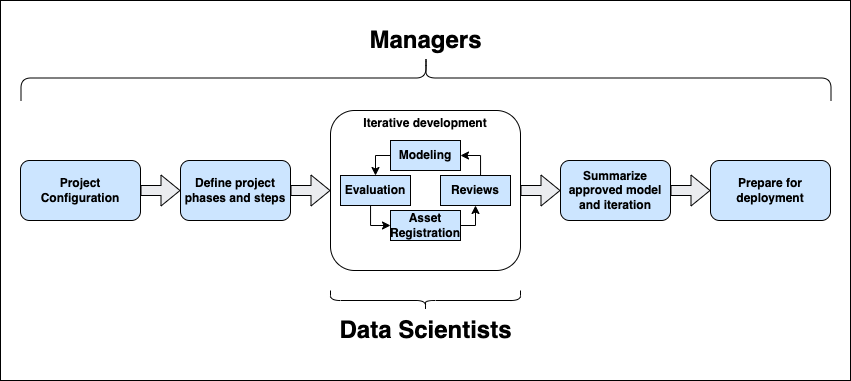

The diagram above was exported from draw.io. Its source (the exported page's mxGraphModel, read from the mxfile embedded in the PNG):
<mxGraphModel dx="1137" dy="617" grid="1" gridSize="10" guides="1" tooltips="1" connect="1" arrows="1" fold="1" page="1" pageScale="1" pageWidth="850" pageHeight="1100" math="0" shadow="0">
  <root>
    <mxCell id="0" />
    <mxCell id="1" parent="0" />
    <mxCell id="2" value="" style="rounded=0;whiteSpace=wrap;html=1;shadow=0;strokeColor=#000000;fontFamily=Helvetica;fontSize=24;fillColor=#FFFFFF;" vertex="1" parent="1">
      <mxGeometry y="80" width="850" height="380" as="geometry" />
    </mxCell>
    <mxCell id="3" value="&lt;b&gt;Project Configuration&lt;/b&gt;" style="rounded=1;whiteSpace=wrap;html=1;fillColor=#CCE5FF;" vertex="1" parent="1">
      <mxGeometry x="20" y="240" width="120" height="60" as="geometry" />
    </mxCell>
    <mxCell id="4" value="&lt;b&gt;Define project phases and steps&lt;/b&gt;" style="rounded=1;whiteSpace=wrap;html=1;fillColor=#CCE5FF;" vertex="1" parent="1">
      <mxGeometry x="180" y="240" width="110" height="60" as="geometry" />
    </mxCell>
    <mxCell id="5" value="" style="rounded=1;whiteSpace=wrap;html=1;fillColor=#FFFFFF;" vertex="1" parent="1">
      <mxGeometry x="330" y="190" width="190" height="160" as="geometry" />
    </mxCell>
    <mxCell id="6" value="&lt;b&gt;Prepare for deployment&lt;/b&gt;" style="rounded=1;whiteSpace=wrap;html=1;fillColor=#CCE5FF;" vertex="1" parent="1">
      <mxGeometry x="710" y="240" width="120" height="60" as="geometry" />
    </mxCell>
    <mxCell id="7" value="" style="edgeStyle=orthogonalEdgeStyle;rounded=0;orthogonalLoop=1;jettySize=auto;html=1;fillColor=#EBECEF;" edge="1" source="8" target="6" parent="1">
      <mxGeometry relative="1" as="geometry" />
    </mxCell>
    <mxCell id="8" value="&lt;b&gt;Summarize approved model and iteration&lt;/b&gt;" style="rounded=1;whiteSpace=wrap;html=1;fillColor=#CCE5FF;" vertex="1" parent="1">
      <mxGeometry x="560" y="240" width="110" height="60" as="geometry" />
    </mxCell>
    <mxCell id="9" value="&lt;b&gt;Iterative development&lt;/b&gt;" style="text;html=1;strokeColor=none;fillColor=none;align=center;verticalAlign=middle;whiteSpace=wrap;rounded=0;" vertex="1" parent="1">
      <mxGeometry x="360" y="188" width="130" height="30" as="geometry" />
    </mxCell>
    <mxCell id="10" value="" style="shape=flexArrow;endArrow=classic;html=1;rounded=0;entryX=0;entryY=0.5;entryDx=0;entryDy=0;exitX=1;exitY=0.5;exitDx=0;exitDy=0;fillColor=#EBECEF;" edge="1" source="3" target="4" parent="1">
      <mxGeometry width="50" height="50" relative="1" as="geometry">
        <mxPoint x="170" y="310" as="sourcePoint" />
        <mxPoint x="220" y="260" as="targetPoint" />
      </mxGeometry>
    </mxCell>
    <mxCell id="11" value="" style="shape=flexArrow;endArrow=classic;html=1;rounded=0;entryX=0;entryY=0.5;entryDx=0;entryDy=0;exitX=1;exitY=0.5;exitDx=0;exitDy=0;fillColor=#EBECEF;" edge="1" source="4" target="5" parent="1">
      <mxGeometry width="50" height="50" relative="1" as="geometry">
        <mxPoint x="150" y="280" as="sourcePoint" />
        <mxPoint x="190" y="280" as="targetPoint" />
      </mxGeometry>
    </mxCell>
    <mxCell id="12" value="" style="shape=flexArrow;endArrow=classic;html=1;rounded=0;fillColor=#EBECEF;" edge="1" target="8" parent="1">
      <mxGeometry width="50" height="50" relative="1" as="geometry">
        <mxPoint x="520" y="270" as="sourcePoint" />
        <mxPoint x="340" y="280" as="targetPoint" />
      </mxGeometry>
    </mxCell>
    <mxCell id="13" value="" style="shape=flexArrow;endArrow=classic;html=1;rounded=0;entryX=0;entryY=0.5;entryDx=0;entryDy=0;fillColor=#EBECEF;" edge="1" target="6" parent="1">
      <mxGeometry width="50" height="50" relative="1" as="geometry">
        <mxPoint x="670" y="270" as="sourcePoint" />
        <mxPoint x="350" y="290" as="targetPoint" />
      </mxGeometry>
    </mxCell>
    <mxCell id="14" value="" style="edgeStyle=orthogonalEdgeStyle;rounded=0;orthogonalLoop=1;jettySize=auto;html=1;exitX=0;exitY=0.5;exitDx=0;exitDy=0;entryX=0.5;entryY=0;entryDx=0;entryDy=0;" edge="1" source="15" target="17" parent="1">
      <mxGeometry relative="1" as="geometry">
        <Array as="points">
          <mxPoint x="375" y="235" />
        </Array>
      </mxGeometry>
    </mxCell>
    <mxCell id="15" value="&lt;b&gt;Modeling&lt;/b&gt;" style="rounded=0;whiteSpace=wrap;html=1;fillColor=#CCE5FF;" vertex="1" parent="1">
      <mxGeometry x="390" y="220" width="70" height="30" as="geometry" />
    </mxCell>
    <mxCell id="16" style="edgeStyle=orthogonalEdgeStyle;rounded=0;orthogonalLoop=1;jettySize=auto;html=1;exitX=0.5;exitY=1;exitDx=0;exitDy=0;entryX=0;entryY=0.5;entryDx=0;entryDy=0;" edge="1" source="17" target="21" parent="1">
      <mxGeometry relative="1" as="geometry">
        <Array as="points">
          <mxPoint x="370" y="285" />
          <mxPoint x="370" y="305" />
        </Array>
      </mxGeometry>
    </mxCell>
    <mxCell id="17" value="&lt;b&gt;Evaluation&lt;/b&gt;" style="rounded=0;whiteSpace=wrap;html=1;fillColor=#CCE5FF;" vertex="1" parent="1">
      <mxGeometry x="340" y="255" width="70" height="30" as="geometry" />
    </mxCell>
    <mxCell id="18" style="edgeStyle=orthogonalEdgeStyle;rounded=0;orthogonalLoop=1;jettySize=auto;html=1;exitX=0.5;exitY=0;exitDx=0;exitDy=0;entryX=1;entryY=0.5;entryDx=0;entryDy=0;" edge="1" source="19" target="15" parent="1">
      <mxGeometry relative="1" as="geometry">
        <Array as="points">
          <mxPoint x="480" y="255" />
          <mxPoint x="480" y="235" />
        </Array>
      </mxGeometry>
    </mxCell>
    <mxCell id="19" value="&lt;b&gt;Reviews&lt;/b&gt;" style="rounded=0;whiteSpace=wrap;html=1;fillColor=#CCE5FF;" vertex="1" parent="1">
      <mxGeometry x="440" y="255" width="70" height="30" as="geometry" />
    </mxCell>
    <mxCell id="20" style="edgeStyle=orthogonalEdgeStyle;rounded=0;orthogonalLoop=1;jettySize=auto;html=1;exitX=1;exitY=0.5;exitDx=0;exitDy=0;entryX=0.5;entryY=1;entryDx=0;entryDy=0;" edge="1" source="21" target="19" parent="1">
      <mxGeometry relative="1" as="geometry" />
    </mxCell>
    <mxCell id="21" value="&lt;b&gt;Asset&lt;/b&gt;&lt;br&gt;&lt;b&gt;Registration&lt;/b&gt;" style="rounded=0;whiteSpace=wrap;html=1;fillColor=#CCE5FF;" vertex="1" parent="1">
      <mxGeometry x="390" y="290" width="70" height="30" as="geometry" />
    </mxCell>
    <mxCell id="22" value="&lt;b&gt;&lt;font style=&quot;font-size: 24px;&quot;&gt;Managers&lt;/font&gt;&lt;/b&gt;" style="text;html=1;align=center;verticalAlign=middle;resizable=0;points=[];autosize=1;strokeColor=none;fillColor=none;" vertex="1" parent="1">
      <mxGeometry x="355" y="100" width="140" height="40" as="geometry" />
    </mxCell>
    <mxCell id="23" value="" style="endArrow=none;startArrow=classic;html=1;rounded=0;fontFamily=Helvetica;fontSize=24;fillColor=#EBECEF;shape=link;" edge="1" parent="1">
      <mxGeometry width="50" height="50" relative="1" as="geometry">
        <mxPoint x="20" y="170" as="sourcePoint" />
        <mxPoint x="20" y="170" as="targetPoint" />
      </mxGeometry>
    </mxCell>
    <mxCell id="24" value="" style="shape=curlyBracket;whiteSpace=wrap;html=1;rounded=1;flipH=1;labelPosition=right;verticalLabelPosition=middle;align=left;verticalAlign=middle;shadow=0;fontFamily=Helvetica;fontSize=24;fillColor=#0000FF;rotation=-90;strokeColor=#000000;" vertex="1" parent="1">
      <mxGeometry x="403" y="-247.5" width="45" height="810" as="geometry" />
    </mxCell>
    <mxCell id="25" value="" style="shape=curlyBracket;whiteSpace=wrap;html=1;rounded=1;labelPosition=left;verticalLabelPosition=middle;align=right;verticalAlign=middle;shadow=0;strokeColor=#000000;fontFamily=Helvetica;fontSize=24;fillColor=#000000;rotation=-90;" vertex="1" parent="1">
      <mxGeometry x="415" y="285" width="20" height="190" as="geometry" />
    </mxCell>
    <mxCell id="26" value="&lt;span style=&quot;font-size: 24px;&quot;&gt;&lt;b&gt;Data Scientists&lt;/b&gt;&lt;/span&gt;" style="text;html=1;align=center;verticalAlign=middle;resizable=0;points=[];autosize=1;strokeColor=none;fillColor=none;" vertex="1" parent="1">
      <mxGeometry x="325" y="390" width="200" height="40" as="geometry" />
    </mxCell>
  </root>
</mxGraphModel>